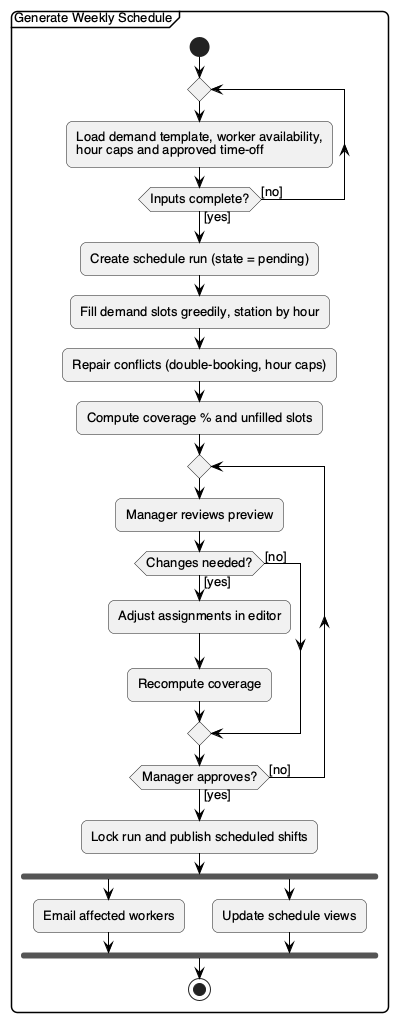

The diagram above was rendered by PlantUML. Its source (embedded in the PNG):
@startuml activity-scheduling
!include style.iuml

partition "Generate Weekly Schedule" {
  start
  repeat
    :Load demand template, worker availability,
    hour caps and approved time-off;
  repeat while (Inputs complete?) is ([no]) not ([yes])
  :Create schedule run (state = pending);
  :Fill demand slots greedily, station by hour;
  :Repair conflicts (double-booking, hour caps);
  :Compute coverage % and unfilled slots;
  repeat
    :Manager reviews preview;
    if (Changes needed?) then ([yes])
      :Adjust assignments in editor;
      :Recompute coverage;
    else ([no])
    endif
  repeat while (Manager approves?) is ([no]) not ([yes])
  :Lock run and publish scheduled shifts;
  fork
    :Email affected workers;
  fork again
    :Update schedule views;
  end fork
  stop
}
@enduml